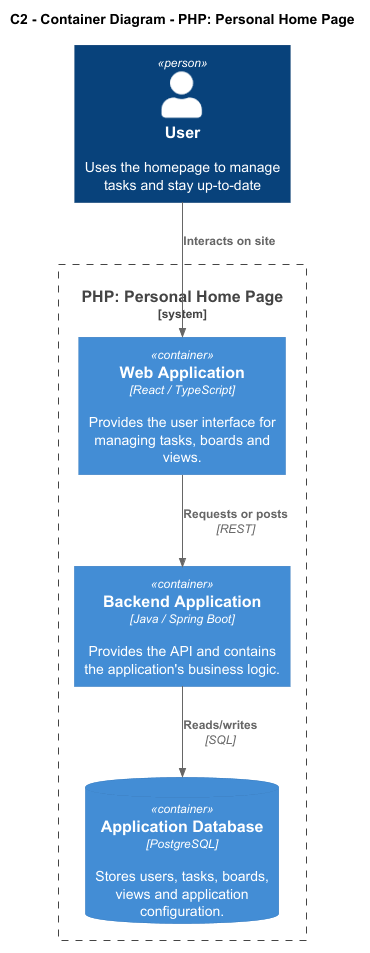

The diagram above was rendered by PlantUML. Its source (embedded in the PNG):
@startuml C2_Container
!include <C4/C4_Container>

title C2 - Container Diagram - PHP: Personal Home Page

Person(user, "User", "Uses the homepage to manage tasks and stay up-to-date")

System_Boundary(system, "PHP: Personal Home Page") {

    Container(website, "Web Application", "React / TypeScript", "Provides the user interface for managing tasks, boards and views.")

    Container(application, "Backend Application", "Java / Spring Boot", "Provides the API and contains the application's business logic.")

    ContainerDb(database, "Application Database", "PostgreSQL", "Stores users, tasks, boards, views and application configuration.")
}

Rel(user, website, "Interacts on site")
Rel(website, application, "Requests or posts", "REST")
Rel(application, database, "Reads/writes", "SQL")

@enduml